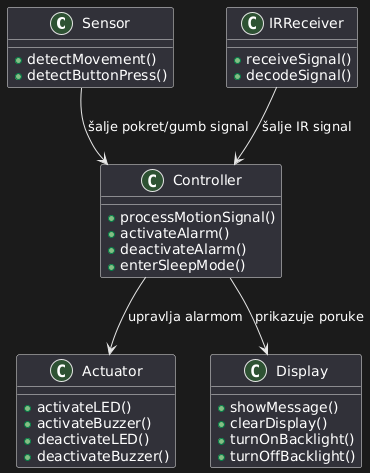

The diagram above was rendered by PlantUML. Its source (embedded in the PNG):
@startuml
class "Sensor" {
  + detectMovement()
  + detectButtonPress()
}

class "IRReceiver" {
  + receiveSignal()
  + decodeSignal()
}

class "Controller" {
  + processMotionSignal()
  + activateAlarm()
  + deactivateAlarm()
  + enterSleepMode()
}

class "Actuator" {
  + activateLED()
  + activateBuzzer()
  + deactivateLED()
  + deactivateBuzzer()
}

class "Display" {
  + showMessage()
  + clearDisplay()
  + turnOnBacklight()
  + turnOffBacklight()
}

Sensor --> Controller : šalje pokret/gumb signal
IRReceiver --> Controller : šalje IR signal
Controller --> Actuator : upravlja alarmom
Controller --> Display : prikazuje poruke
@enduml